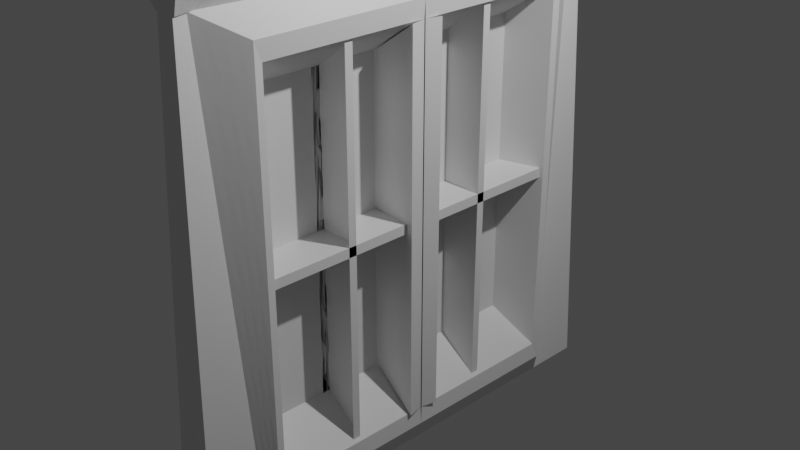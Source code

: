 # Source: window.blend  (saved by Blender 3.3.6; exported with 4.5.12 LTS)
import bpy
from mathutils import Matrix  # noqa: F401  (used for matrix-valued properties, if any)

bpy.ops.wm.read_factory_settings(use_empty=True)
scene = bpy.context.scene
scene.name = 'Scene'

# ---- collections
col_collection = bpy.data.collections.new('Collection'); scene.collection.children.link(col_collection)

# ---- materials (node trees are filled in below, after node groups)
mat_material = bpy.data.materials.new('Material')
mat_material.alpha_threshold = 0.0
mat_material.use_transparent_shadow = False
mat_material.roughness = 0.5
mat_material.line_color = (0.0, 0.0, 0.0, 1.0)

# ---- material node trees
mat_material.use_nodes = True; mat_material.node_tree.nodes.clear()
_N = mat_material.node_tree.nodes; _L = mat_material.node_tree.links
n0 = _N.new('ShaderNodeOutputMaterial'); n0.name = 'Material Output'; n0.location = (300, 300)
n1 = _N.new('ShaderNodeBsdfPrincipled'); n1.name = 'Principled BSDF'; n1.location = (10, 300)
n1.distribution = 'GGX'
n1.subsurface_method = 'RANDOM_WALK_SKIN'
n1.inputs[3].default_value = 1.45
n1.inputs[27].default_value = (0.0, 0.0, 0.0, 1.0)
n1.inputs[28].default_value = 1.0
_L.new(n1.outputs[0], n0.inputs[0])
n0.is_active_output = True

# ---- world
world_world = bpy.data.worlds.new('World'); scene.world = world_world
world_world.use_nodes = True; world_world.node_tree.nodes.clear()
_N = world_world.node_tree.nodes; _L = world_world.node_tree.links
n0 = _N.new('ShaderNodeOutputWorld'); n0.name = 'World Output'; n0.location = (300, 300)
n1 = _N.new('ShaderNodeBackground'); n1.name = 'Background'; n1.location = (10, 300)
n1.inputs[0].default_value = (0.05088, 0.05088, 0.05088, 1.0)
_L.new(n1.outputs[0], n0.inputs[0])
n0.is_active_output = True
world_world.color = (0.05088, 0.05088, 0.05088)
world_world.use_sun_shadow = False
world_world.sun_shadow_jitter_overblur = 0.0

# ---- cameras
cam_camera = bpy.data.cameras.new('Camera')
cam_camera.clip_end = 100.0
cam_camera.ortho_scale = 7.314

# ---- lights
light_light = bpy.data.lights.new('Light', 'POINT')
light_light.transmission_factor = 0.0
light_light.energy = 1000.0
light_light.shadow_soft_size = 0.1
light_light.shadow_maximum_resolution = 0.006
light_light.use_absolute_resolution = True

# ---- meshes
me_cube = bpy.data.meshes.new('Cube')
me_cube.from_pydata([(1.0, 0.0, 1.0), (1.0, 0.0, -1.0), (0.3697, -2.343, 0.9997), (1.0, -2.019, -1.0), (-1.0, 0.0, 1.0), (-1.0, 0.0, -1.0), (-0.5442, -2.343, 0.9997), (-1.0, -2.019, -1.0), (1.104, -2.169, 1.106), (-1.278, -2.169, 1.106), (1.191, 0.0, 1.107), (-1.191, 0.0, 1.107), (1.866, -2.591, 1.218), (-1.866, -2.591, 1.218), (1.866, 0.0, 1.218), (-1.866, 0.0, 1.218), (-1.0, -2.659, -1.0), (-0.457, -2.485, 1.0), (0.457, -2.485, 1.0), (1.0, -2.659, -1.0), (0.3611, -2.285, 0.9961), (-0.3764, -2.285, 0.9961), (0.57, -2.484, 0.9978), (-0.5854, -2.484, 0.9978), (1.486, 0.0, 0.8995), (1.486, 0.0, -0.8995), (1.486, -1.918, 0.8995), (1.486, -1.918, -0.8995), (1.439, 0.0, 0.8216), (1.439, 0.0, -0.8216), (1.439, -1.835, 0.8216), (1.439, -1.835, -0.8216), (-0.7307, -0.1669, 0.68), (-0.7307, -0.1669, -0.68), (-0.7307, -1.685, 0.68), (-0.7307, -1.685, -0.68), (1.614, -0.1878, 0.8216), (1.614, -0.1878, -0.8216), (-0.6639, -0.1532, 0.68), (-0.6639, -0.1532, -0.68), (1.0, 0.0, 0.0), (-0.7721, -2.181, -0.0001425), (0.6848, -2.181, -0.0001425), (-1.0, 0.0, 0.0), (-0.7285, -2.572, 0.0), (0.7285, -2.572, 1.192e-07), (1.486, 0.0, 0.0), (1.486, -1.918, 0.0), (1.439, 0.0, 0.0), (1.439, -1.835, 0.0), (-0.7307, -0.1669, 0.0), (-0.7307, -1.685, 0.0), (1.614, -0.1878, 0.0), (-0.6639, -0.1532, 0.0), (-1.0, -1.01, -1.0), (0.6848, -1.171, 0.9999), (-0.7721, -1.171, 0.9999), (1.0, -1.01, -1.0), (1.147, -1.084, 1.107), (-1.235, -1.084, 1.107), (1.866, -1.296, 1.218), (-1.866, -1.296, 1.218), (1.486, -0.9588, 0.8995), (1.486, -0.9588, -0.8995), (1.439, -0.9173, 0.8216), (1.439, -0.9173, -0.8216), (-0.7307, -0.9261, 0.68), (-0.7307, -0.9261, -0.68), (-0.7307, -0.9261, 0.0), (-0.8861, -1.09, -7.123e-05), (-0.7307, -0.1669, 0.0), (-0.7307, -1.685, 0.0), (-0.7307, -0.9261, 0.68), (-0.7307, -0.9261, -0.68), (-0.7307, -0.9261, 0.0), (-0.7307, -0.1669, 0.0), (-0.7307, -1.884, 0.0), (-0.7307, -0.9261, 0.68), (-0.7307, -0.9261, -0.68), (-0.7307, -0.9261, 0.0), (1.273, -0.1669, 0.0), (1.273, -1.884, 0.0), (1.273, -0.9261, 0.8718), (1.273, -0.9261, -0.8718), (1.273, -0.9261, 0.0), (-0.7307, -0.8369, 0.0), (-0.7307, -0.8369, -0.68), (-0.7307, -0.8369, 0.68), (1.273, -0.8369, 0.0), (1.273, -0.8369, -0.8718), (1.273, -0.8369, 0.8718), (-0.7307, -0.9261, 0.04187), (-0.7307, -1.884, 0.04187), (-0.7307, -0.1669, 0.04187), (1.273, -0.9261, 0.04187), (1.273, -1.884, 0.04187), (1.273, -0.1669, 0.04187), (-0.7307, -0.1669, 0.68), (-0.7307, -0.1669, -0.68), (-0.7307, -1.685, 0.68), (-0.7307, -1.685, -0.68), (-0.7307, -0.1669, 0.0), (-0.7307, -1.685, 0.0), (-0.7307, -0.9261, 0.68), (-0.7307, -0.9261, -0.68), (-0.7307, -0.9261, 0.0)], [], [(0, 4, 11, 10), (7, 3, 19, 16), (69, 56, 4, 43), (54, 57, 3, 7), (55, 2, 26, 62), (43, 4, 0, 40), (9, 8, 20, 21), (6, 2, 8, 9), (56, 6, 9, 59), (55, 0, 10, 58), (60, 61, 13, 12), (10, 11, 15, 14), (58, 10, 14, 60), (59, 9, 13, 61), (45, 18, 17, 44), (2, 6, 17, 18), (42, 2, 18, 45), (41, 7, 16, 44), (21, 20, 22, 23), (8, 12, 22, 20), (12, 13, 23, 22), (13, 9, 21, 23), (63, 25, 29, 65), (42, 3, 27, 47), (40, 0, 24, 46), (57, 1, 25, 63), (49, 31, 35, 51), (47, 27, 31, 49), (62, 26, 30, 64), (46, 24, 28, 48), (64, 30, 34, 66), (50, 33, 39, 53), (65, 29, 33, 67), (52, 36, 38, 53), (33, 29, 37, 39), (48, 28, 36, 52), (28, 32, 38, 36), (29, 48, 52, 37), (37, 52, 53, 39), (32, 50, 53, 38), (25, 46, 48, 29), (26, 47, 49, 30), (30, 49, 51, 34), (1, 40, 46, 25), (2, 42, 47, 26), (6, 41, 44, 17), (3, 42, 45, 19), (19, 45, 44, 16), (5, 43, 40, 1), (54, 69, 43, 5), (7, 41, 69, 54), (31, 65, 67, 35), (28, 64, 66, 32), (24, 62, 64, 28), (3, 57, 63, 27), (27, 63, 65, 31), (11, 59, 61, 15), (8, 58, 60, 12), (14, 15, 61, 60), (2, 55, 58, 8), (4, 56, 59, 11), (0, 55, 62, 24), (5, 1, 57, 54), (41, 6, 56, 69), (68, 51, 71, 74), (68, 66, 72, 74), (50, 68, 74, 70), (67, 68, 74, 73), (73, 74, 79, 78), (74, 71, 76, 79), (74, 72, 77, 79), (70, 74, 79, 75), (79, 77, 87, 85), (84, 80, 96, 94), (77, 82, 90, 87), (75, 79, 91, 93), (86, 85, 88, 89), (85, 87, 90, 88), (82, 84, 88, 90), (83, 78, 86, 89), (78, 79, 85, 86), (84, 83, 89, 88), (91, 92, 95, 94), (93, 91, 94, 96), (80, 75, 93, 96), (76, 81, 95, 92), (79, 76, 92, 91), (81, 84, 94, 95), (105, 103, 99, 102), (104, 105, 102, 100), (98, 101, 105, 104), (101, 97, 103, 105)])
_uv = me_cube.uv_layers.new(name='UVMap')
_uv.uv.foreach_set('vector', [0.625, 0.5, 0.625, 0.25, 0.625, 0.25, 0.625, 0.5, 0.125, 0.75, 0.375, 0.75, 0.375, 0.75, 0.125, 0.75, 0.5, 0.125, 0.625, 0.125, 0.625, 0.25, 0.5, 0.25, 0.125, 0.625, 0.375, 0.625, 0.375, 0.75, 0.125, 0.75, 0.625, 0.625, 0.625, 0.75, 0.625, 0.75, 0.625, 0.625, 0.5, 0.25, 0.625, 0.25, 0.625, 0.5, 0.5, 0.5, 0.625, 1.0, 0.625, 0.75, 0.625, 0.75, 0.625, 1.0, 0.625, 1.0, 0.625, 0.75, 0.625, 0.75, 0.625, 1.0, 0.625, 0.125, 0.625, 0.0, 0.625, 0.0, 0.625, 0.125, 0.625, 0.625, 0.625, 0.5, 0.625, 0.5, 0.625, 0.625, 0.625, 0.625, 0.875, 0.625, 0.875, 0.75, 0.625, 0.75, 0.625, 0.5, 0.625, 0.25, 0.625, 0.25, 0.625, 0.5, 0.625, 0.625, 0.625, 0.5, 0.625, 0.5, 0.625, 0.625, 0.625, 0.125, 0.625, 0.0, 0.625, 0.0, 0.625, 0.125, 0.5, 0.75, 0.625, 0.75, 0.625, 1.0, 0.5, 1.0, 0.625, 0.75, 0.625, 1.0, 0.625, 1.0, 0.625, 0.75, 0.5, 0.75, 0.625, 0.75, 0.625, 0.75, 0.5, 0.75, 0.5, 0.0, 0.375, 0.0, 0.375, 0.0, 0.5, 0.0, 0.625, 1.0, 0.625, 0.75, 0.625, 0.75, 0.625, 1.0, 0.625, 0.75, 0.625, 0.75, 0.625, 0.75, 0.625, 0.75, 0.625, 0.75, 0.875, 0.75, 0.875, 0.75, 0.625, 0.75, 0.625, 0.0, 0.625, 0.0, 0.625, 0.0, 0.625, 0.0, 0.375, 0.625, 0.375, 0.5, 0.375, 0.5, 0.375, 0.625, 0.5, 0.75, 0.375, 0.75, 0.375, 0.75, 0.5, 0.75, 0.5, 0.5, 0.625, 0.5, 0.625, 0.5, 0.5, 0.5, 0.375, 0.625, 0.375, 0.5, 0.375, 0.5, 0.375, 0.625, 0.5, 0.75, 0.375, 0.75, 0.375, 0.75, 0.5, 0.75, 0.5, 0.75, 0.375, 0.75, 0.375, 0.75, 0.5, 0.75, 0.625, 0.625, 0.625, 0.75, 0.625, 0.75, 0.625, 0.625, 0.5, 0.5, 0.625, 0.5, 0.625, 0.5, 0.5, 0.5, 0.625, 0.625, 0.625, 0.75, 0.625, 0.75, 0.625, 0.625, 0.5, 0.5, 0.375, 0.5, 0.375, 0.5, 0.5, 0.5, 0.375, 0.625, 0.375, 0.5, 0.375, 0.5, 0.375, 0.625, 0.5, 0.5, 0.625, 0.5, 0.625, 0.5, 0.5, 0.5, 0.375, 0.5, 0.375, 0.5, 0.375, 0.5, 0.375, 0.5, 0.5, 0.5, 0.625, 0.5, 0.625, 0.5, 0.5, 0.5, 0.625, 0.5, 0.625, 0.5, 0.625, 0.5, 0.625, 0.5, 0.375, 0.5, 0.5, 0.5, 0.5, 0.5, 0.375, 0.5, 0.375, 0.5, 0.5, 0.5, 0.5, 0.5, 0.375, 0.5, 0.625, 0.5, 0.5, 0.5, 0.5, 0.5, 0.625, 0.5, 0.375, 0.5, 0.5, 0.5, 0.5, 0.5, 0.375, 0.5, 0.625, 0.75, 0.5, 0.75, 0.5, 0.75, 0.625, 0.75, 0.625, 0.75, 0.5, 0.75, 0.5, 0.75, 0.625, 0.75, 0.375, 0.5, 0.5, 0.5, 0.5, 0.5, 0.375, 0.5, 0.625, 0.75, 0.5, 0.75, 0.5, 0.75, 0.625, 0.75, 0.625, 0.0, 0.5, 0.0, 0.5, 0.0, 0.625, 0.0, 0.375, 0.75, 0.5, 0.75, 0.5, 0.75, 0.375, 0.75, 0.375, 0.75, 0.5, 0.75, 0.5, 1.0, 0.375, 1.0, 0.375, 0.25, 0.5, 0.25, 0.5, 0.5, 0.375, 0.5, 0.375, 0.125, 0.5, 0.125, 0.5, 0.25, 0.375, 0.25, 0.375, 0.0, 0.5, 0.0, 0.5, 0.125, 0.375, 0.125, 0.375, 0.75, 0.375, 0.625, 0.375, 0.625, 0.375, 0.75, 0.625, 0.5, 0.625, 0.625, 0.625, 0.625, 0.625, 0.5, 0.625, 0.5, 0.625, 0.625, 0.625, 0.625, 0.625, 0.5, 0.375, 0.75, 0.375, 0.625, 0.375, 0.625, 0.375, 0.75, 0.375, 0.75, 0.375, 0.625, 0.375, 0.625, 0.375, 0.75, 0.625, 0.25, 0.625, 0.125, 0.625, 0.125, 0.625, 0.25, 0.625, 0.75, 0.625, 0.625, 0.625, 0.625, 0.625, 0.75, 0.625, 0.5, 0.875, 0.5, 0.875, 0.625, 0.625, 0.625, 0.625, 0.75, 0.625, 0.625, 0.625, 0.625, 0.625, 0.75, 0.625, 0.25, 0.625, 0.125, 0.625, 0.125, 0.625, 0.25, 0.625, 0.5, 0.625, 0.625, 0.625, 0.625, 0.625, 0.5, 0.125, 0.5, 0.375, 0.5, 0.375, 0.625, 0.125, 0.625, 0.5, 0.0, 0.625, 0.0, 0.625, 0.125, 0.5, 0.125, 0.5, 0.625, 0.5, 0.75, 0.5, 0.75, 0.5, 0.625, 0.5, 0.625, 0.625, 0.625, 0.625, 0.625, 0.5, 0.625, 0.5, 0.5, 0.5, 0.625, 0.5, 0.625, 0.5, 0.5, 0.375, 0.625, 0.5, 0.625, 0.5, 0.625, 0.375, 0.625, 0.375, 0.625, 0.5, 0.625, 0.5, 0.625, 0.375, 0.625, 0.5, 0.625, 0.5, 0.75, 0.5, 0.75, 0.5, 0.625, 0.5, 0.625, 0.625, 0.625, 0.625, 0.625, 0.5, 0.625, 0.5, 0.5, 0.5, 0.625, 0.5, 0.625, 0.5, 0.5, 0.5, 0.625, 0.625, 0.625, 0.625, 0.625, 0.5, 0.625, 0.0, 0.0, 0.0, 0.0, 0.0, 0.0, 0.0, 0.0, 0.0, 0.0, 0.0, 0.0, 0.0, 0.0, 0.0, 0.0, 0.5, 0.5, 0.5, 0.625, 0.5, 0.625, 0.5, 0.5, 0.375, 0.625, 0.5, 0.625, 0.5, 0.625, 0.375, 0.625, 0.5, 0.625, 0.625, 0.625, 0.625, 0.625, 0.5, 0.625, 0.0, 0.0, 0.0, 0.0, 0.0, 0.0, 0.0, 0.0, 0.0, 0.0, 0.0, 0.0, 0.0, 0.0, 0.0, 0.0, 0.375, 0.625, 0.5, 0.625, 0.5, 0.625, 0.375, 0.625, 0.0, 0.0, 0.0, 0.0, 0.0, 0.0, 0.0, 0.0, 0.5, 0.625, 0.5, 0.75, 0.5, 0.75, 0.5, 0.625, 0.5, 0.5, 0.5, 0.625, 0.5, 0.625, 0.5, 0.5, 0.0, 0.0, 0.0, 0.0, 0.0, 0.0, 0.0, 0.0, 0.0, 0.0, 0.0, 0.0, 0.0, 0.0, 0.0, 0.0, 0.5, 0.625, 0.5, 0.75, 0.5, 0.75, 0.5, 0.625, 0.0, 0.0, 0.0, 0.0, 0.0, 0.0, 0.0, 0.0, 0.5, 0.625, 0.625, 0.625, 0.625, 0.75, 0.5, 0.75, 0.375, 0.625, 0.5, 0.625, 0.5, 0.75, 0.375, 0.75, 0.375, 0.5, 0.5, 0.5, 0.5, 0.625, 0.375, 0.625, 0.5, 0.5, 0.625, 0.5, 0.625, 0.625, 0.5, 0.625])
me_cube.materials.append(mat_material)
me_cube.use_mirror_vertex_groups = False
me_cube.update()

# ---- objects
ob_cube = bpy.data.objects.new('Cube', me_cube)
ob_light = bpy.data.objects.new('Light', light_light)
ob_camera = bpy.data.objects.new('Camera', cam_camera)

# ---- transforms, parenting, visibility, modifiers, constraints
ob_cube.location = (0.0, 0.0, 0.0)
ob_cube.scale = (0.2354, 1.0, 2.606)
ob_cube.lock_rotations_4d = False
ob_cube.empty_display_type = 'ARROWS'
ob_cube.lineart.crease_threshold = 0.0
_m = ob_cube.modifiers.new('Mirror', 'MIRROR')
_m.use_axis = (False, True, False)
_m = ob_cube.modifiers.new('Subdivision', 'SUBSURF')
_m.subdivision_type = 'SIMPLE'
_m.levels = 4
ob_light.location = (4.076, 1.005, 5.904)
ob_light.rotation_euler = (0.6503, 0.05522, 1.866)
ob_light.lock_rotations_4d = False
ob_light.empty_display_type = 'ARROWS'
ob_light.color = (0.0, 0.0, 0.0, 0.0)
ob_light.lineart.crease_threshold = 0.0
ob_camera.location = (7.359, -6.926, 4.958)
ob_camera.rotation_euler = (1.109, 0.0, 0.8149)
ob_camera.lock_rotations_4d = False
ob_camera.empty_display_type = 'ARROWS'
ob_camera.color = (0.0, 0.0, 0.0, 0.0)
ob_camera.display_type = 'WIRE'
ob_camera.lineart.crease_threshold = 0.0

# ---- collection membership
col_collection.objects.link(ob_cube)
col_collection.objects.link(ob_light)
col_collection.objects.link(ob_camera)

# ---- scene / render settings (as saved in the file)
scene.camera = ob_camera
scene.frame_start = 1; scene.frame_end = 250; scene.frame_set(1)
scene.render.engine = 'BLENDER_EEVEE_NEXT'
scene.cycles.sampling_pattern = 'TABULATED_SOBOL'
scene.cycles.use_light_tree = False
scene.view_settings.view_transform = 'Filmic'
bpy.context.view_layer.update()
